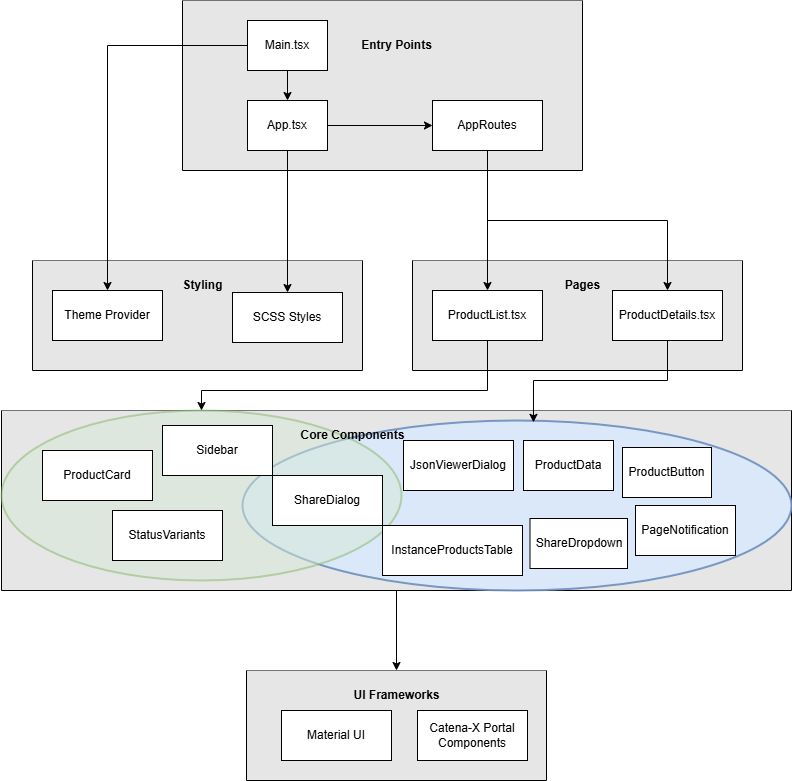

The diagram above was exported from draw.io. Its source (the exported page's mxGraphModel, read from the mxfile embedded in the PNG):
<mxGraphModel dx="1639" dy="844" grid="1" gridSize="10" guides="1" tooltips="1" connect="1" arrows="1" fold="1" page="1" pageScale="1" pageWidth="827" pageHeight="1169" math="0" shadow="0">
  <root>
    <mxCell id="0" />
    <mxCell id="1" parent="0" />
    <mxCell id="n4NP7rII-L9tF0NA0N7m-45" style="edgeStyle=orthogonalEdgeStyle;rounded=0;orthogonalLoop=1;jettySize=auto;html=1;entryX=0.5;entryY=0;entryDx=0;entryDy=0;" edge="1" parent="1" source="BoKADVovPoTw0LYyOaah-3" target="BoKADVovPoTw0LYyOaah-12">
      <mxGeometry relative="1" as="geometry" />
    </mxCell>
    <mxCell id="BoKADVovPoTw0LYyOaah-3" value="" style="swimlane;startSize=0;fillColor=#B3B3B3;gradientColor=none;swimlaneFillColor=#E6E6E6;" parent="1" vertex="1">
      <mxGeometry x="19" y="460" width="790" height="180" as="geometry" />
    </mxCell>
    <mxCell id="n4NP7rII-L9tF0NA0N7m-41" value="" style="ellipse;whiteSpace=wrap;html=1;fillColor=#dae8fc;fillStyle=auto;opacity=90;strokeColor=#6c8ebf;strokeWidth=2;" vertex="1" parent="BoKADVovPoTw0LYyOaah-3">
      <mxGeometry x="241" y="10" width="549" height="170" as="geometry" />
    </mxCell>
    <mxCell id="n4NP7rII-L9tF0NA0N7m-39" value="" style="ellipse;whiteSpace=wrap;html=1;fillColor=#d5e8d4;fillStyle=auto;opacity=50;strokeColor=#82b366;strokeWidth=2;" vertex="1" parent="BoKADVovPoTw0LYyOaah-3">
      <mxGeometry width="400" height="170" as="geometry" />
    </mxCell>
    <mxCell id="BoKADVovPoTw0LYyOaah-6" value="ProductCard" style="html=1;whiteSpace=wrap;" parent="BoKADVovPoTw0LYyOaah-3" vertex="1">
      <mxGeometry x="41" y="40" width="110" height="50" as="geometry" />
    </mxCell>
    <mxCell id="BoKADVovPoTw0LYyOaah-7" value="Sidebar" style="html=1;whiteSpace=wrap;" parent="BoKADVovPoTw0LYyOaah-3" vertex="1">
      <mxGeometry x="161" y="15" width="110" height="50" as="geometry" />
    </mxCell>
    <mxCell id="BoKADVovPoTw0LYyOaah-8" value="ShareDialog" style="html=1;whiteSpace=wrap;" parent="BoKADVovPoTw0LYyOaah-3" vertex="1">
      <mxGeometry x="271" y="65" width="110" height="50" as="geometry" />
    </mxCell>
    <mxCell id="BoKADVovPoTw0LYyOaah-9" value="JsonViewerDialog" style="html=1;whiteSpace=wrap;" parent="BoKADVovPoTw0LYyOaah-3" vertex="1">
      <mxGeometry x="402" y="30" width="110" height="50" as="geometry" />
    </mxCell>
    <mxCell id="BoKADVovPoTw0LYyOaah-11" value="&lt;b&gt;Core Components&lt;/b&gt;" style="text;html=1;align=center;verticalAlign=middle;resizable=0;points=[];autosize=1;strokeColor=none;fillColor=none;" parent="BoKADVovPoTw0LYyOaah-3" vertex="1">
      <mxGeometry x="286" y="10" width="130" height="30" as="geometry" />
    </mxCell>
    <mxCell id="n4NP7rII-L9tF0NA0N7m-4" value="ProductData" style="html=1;whiteSpace=wrap;" vertex="1" parent="BoKADVovPoTw0LYyOaah-3">
      <mxGeometry x="522" y="30" width="90" height="50" as="geometry" />
    </mxCell>
    <mxCell id="n4NP7rII-L9tF0NA0N7m-5" value="ProductButton" style="html=1;whiteSpace=wrap;" vertex="1" parent="BoKADVovPoTw0LYyOaah-3">
      <mxGeometry x="621" y="37" width="89" height="50" as="geometry" />
    </mxCell>
    <mxCell id="n4NP7rII-L9tF0NA0N7m-8" value="ShareDropdown" style="html=1;whiteSpace=wrap;" vertex="1" parent="BoKADVovPoTw0LYyOaah-3">
      <mxGeometry x="528.5" y="108" width="97.5" height="50" as="geometry" />
    </mxCell>
    <mxCell id="n4NP7rII-L9tF0NA0N7m-9" value="PageNotification" style="html=1;whiteSpace=wrap;" vertex="1" parent="BoKADVovPoTw0LYyOaah-3">
      <mxGeometry x="634" y="95" width="100" height="50" as="geometry" />
    </mxCell>
    <mxCell id="n4NP7rII-L9tF0NA0N7m-10" value="StatusVariants" style="html=1;whiteSpace=wrap;" vertex="1" parent="BoKADVovPoTw0LYyOaah-3">
      <mxGeometry x="111" y="100" width="110" height="50" as="geometry" />
    </mxCell>
    <mxCell id="n4NP7rII-L9tF0NA0N7m-6" value="InstanceProductsTable" style="html=1;whiteSpace=wrap;" vertex="1" parent="BoKADVovPoTw0LYyOaah-3">
      <mxGeometry x="381" y="115" width="140" height="50" as="geometry" />
    </mxCell>
    <mxCell id="BoKADVovPoTw0LYyOaah-12" value="" style="swimlane;startSize=0;swimlaneFillColor=#E6E6E6;" parent="1" vertex="1">
      <mxGeometry x="264" y="720" width="300" height="110" as="geometry" />
    </mxCell>
    <mxCell id="BoKADVovPoTw0LYyOaah-13" value="Material UI" style="html=1;whiteSpace=wrap;" parent="BoKADVovPoTw0LYyOaah-12" vertex="1">
      <mxGeometry x="35" y="40" width="110" height="50" as="geometry" />
    </mxCell>
    <mxCell id="BoKADVovPoTw0LYyOaah-14" value="Catena-X Portal Components" style="html=1;whiteSpace=wrap;" parent="BoKADVovPoTw0LYyOaah-12" vertex="1">
      <mxGeometry x="171" y="40" width="110" height="50" as="geometry" />
    </mxCell>
    <mxCell id="BoKADVovPoTw0LYyOaah-17" value="&lt;b&gt;UI Frameworks&lt;/b&gt;" style="text;html=1;align=center;verticalAlign=middle;resizable=0;points=[];autosize=1;strokeColor=none;fillColor=none;" parent="BoKADVovPoTw0LYyOaah-12" vertex="1">
      <mxGeometry x="95" y="10" width="110" height="30" as="geometry" />
    </mxCell>
    <mxCell id="n4NP7rII-L9tF0NA0N7m-13" value="" style="swimlane;startSize=0;swimlaneFillColor=#E6E6E6;" vertex="1" parent="1">
      <mxGeometry x="430" y="310" width="330" height="110" as="geometry" />
    </mxCell>
    <mxCell id="n4NP7rII-L9tF0NA0N7m-14" value="ProductList.tsx" style="html=1;whiteSpace=wrap;" vertex="1" parent="n4NP7rII-L9tF0NA0N7m-13">
      <mxGeometry x="20" y="30" width="110" height="50" as="geometry" />
    </mxCell>
    <mxCell id="n4NP7rII-L9tF0NA0N7m-15" value="ProductDetails.tsx" style="html=1;whiteSpace=wrap;" vertex="1" parent="n4NP7rII-L9tF0NA0N7m-13">
      <mxGeometry x="200" y="30" width="110" height="50" as="geometry" />
    </mxCell>
    <mxCell id="n4NP7rII-L9tF0NA0N7m-16" value="&lt;b&gt;Pages&lt;/b&gt;" style="text;html=1;align=center;verticalAlign=middle;resizable=0;points=[];autosize=1;strokeColor=none;fillColor=none;" vertex="1" parent="n4NP7rII-L9tF0NA0N7m-13">
      <mxGeometry x="140" y="10" width="60" height="30" as="geometry" />
    </mxCell>
    <mxCell id="n4NP7rII-L9tF0NA0N7m-18" value="" style="swimlane;startSize=0;swimlaneFillColor=#E6E6E6;" vertex="1" parent="1">
      <mxGeometry x="200" y="50" width="400" height="170" as="geometry" />
    </mxCell>
    <mxCell id="n4NP7rII-L9tF0NA0N7m-35" style="edgeStyle=orthogonalEdgeStyle;rounded=0;orthogonalLoop=1;jettySize=auto;html=1;entryX=0;entryY=0.5;entryDx=0;entryDy=0;" edge="1" parent="n4NP7rII-L9tF0NA0N7m-18" source="n4NP7rII-L9tF0NA0N7m-19" target="n4NP7rII-L9tF0NA0N7m-20">
      <mxGeometry relative="1" as="geometry" />
    </mxCell>
    <mxCell id="n4NP7rII-L9tF0NA0N7m-19" value="App.tsx" style="html=1;whiteSpace=wrap;" vertex="1" parent="n4NP7rII-L9tF0NA0N7m-18">
      <mxGeometry x="65" y="100" width="80" height="50" as="geometry" />
    </mxCell>
    <mxCell id="n4NP7rII-L9tF0NA0N7m-20" value="AppRoutes" style="html=1;whiteSpace=wrap;" vertex="1" parent="n4NP7rII-L9tF0NA0N7m-18">
      <mxGeometry x="250" y="100" width="110" height="50" as="geometry" />
    </mxCell>
    <mxCell id="n4NP7rII-L9tF0NA0N7m-21" value="&lt;b&gt;Entry Points&lt;/b&gt;" style="text;html=1;align=center;verticalAlign=middle;resizable=0;points=[];autosize=1;strokeColor=none;fillColor=none;" vertex="1" parent="n4NP7rII-L9tF0NA0N7m-18">
      <mxGeometry x="169" y="30" width="90" height="30" as="geometry" />
    </mxCell>
    <mxCell id="n4NP7rII-L9tF0NA0N7m-32" value="" style="edgeStyle=orthogonalEdgeStyle;rounded=0;orthogonalLoop=1;jettySize=auto;html=1;" edge="1" parent="n4NP7rII-L9tF0NA0N7m-18" source="n4NP7rII-L9tF0NA0N7m-30" target="n4NP7rII-L9tF0NA0N7m-19">
      <mxGeometry relative="1" as="geometry" />
    </mxCell>
    <mxCell id="n4NP7rII-L9tF0NA0N7m-30" value="Main.tsx" style="html=1;whiteSpace=wrap;" vertex="1" parent="n4NP7rII-L9tF0NA0N7m-18">
      <mxGeometry x="65" y="20" width="80" height="50" as="geometry" />
    </mxCell>
    <mxCell id="n4NP7rII-L9tF0NA0N7m-26" value="" style="swimlane;startSize=0;swimlaneFillColor=#E6E6E6;" vertex="1" parent="1">
      <mxGeometry x="50" y="310" width="330" height="110" as="geometry" />
    </mxCell>
    <mxCell id="n4NP7rII-L9tF0NA0N7m-27" value="SCSS Styles" style="html=1;whiteSpace=wrap;" vertex="1" parent="n4NP7rII-L9tF0NA0N7m-26">
      <mxGeometry x="200" y="32" width="110" height="50" as="geometry" />
    </mxCell>
    <mxCell id="n4NP7rII-L9tF0NA0N7m-28" value="Theme Provider" style="html=1;whiteSpace=wrap;" vertex="1" parent="n4NP7rII-L9tF0NA0N7m-26">
      <mxGeometry x="20" y="30" width="110" height="50" as="geometry" />
    </mxCell>
    <mxCell id="n4NP7rII-L9tF0NA0N7m-29" value="&lt;b&gt;Styling&lt;/b&gt;" style="text;html=1;align=center;verticalAlign=middle;resizable=0;points=[];autosize=1;strokeColor=none;fillColor=none;" vertex="1" parent="n4NP7rII-L9tF0NA0N7m-26">
      <mxGeometry x="140" y="10" width="60" height="30" as="geometry" />
    </mxCell>
    <mxCell id="n4NP7rII-L9tF0NA0N7m-33" style="edgeStyle=orthogonalEdgeStyle;rounded=0;orthogonalLoop=1;jettySize=auto;html=1;entryX=0.5;entryY=0;entryDx=0;entryDy=0;" edge="1" parent="1" source="n4NP7rII-L9tF0NA0N7m-30" target="n4NP7rII-L9tF0NA0N7m-28">
      <mxGeometry relative="1" as="geometry" />
    </mxCell>
    <mxCell id="n4NP7rII-L9tF0NA0N7m-34" style="edgeStyle=orthogonalEdgeStyle;rounded=0;orthogonalLoop=1;jettySize=auto;html=1;entryX=0.5;entryY=0;entryDx=0;entryDy=0;" edge="1" parent="1" source="n4NP7rII-L9tF0NA0N7m-19" target="n4NP7rII-L9tF0NA0N7m-27">
      <mxGeometry relative="1" as="geometry" />
    </mxCell>
    <mxCell id="n4NP7rII-L9tF0NA0N7m-36" style="edgeStyle=orthogonalEdgeStyle;rounded=0;orthogonalLoop=1;jettySize=auto;html=1;" edge="1" parent="1" source="n4NP7rII-L9tF0NA0N7m-20" target="n4NP7rII-L9tF0NA0N7m-14">
      <mxGeometry relative="1" as="geometry" />
    </mxCell>
    <mxCell id="n4NP7rII-L9tF0NA0N7m-37" style="edgeStyle=orthogonalEdgeStyle;rounded=0;orthogonalLoop=1;jettySize=auto;html=1;entryX=0.5;entryY=0;entryDx=0;entryDy=0;exitX=0.5;exitY=1;exitDx=0;exitDy=0;" edge="1" parent="1" source="n4NP7rII-L9tF0NA0N7m-20" target="n4NP7rII-L9tF0NA0N7m-15">
      <mxGeometry relative="1" as="geometry" />
    </mxCell>
    <mxCell id="n4NP7rII-L9tF0NA0N7m-43" style="edgeStyle=orthogonalEdgeStyle;rounded=0;orthogonalLoop=1;jettySize=auto;html=1;entryX=0.5;entryY=0;entryDx=0;entryDy=0;exitX=0.5;exitY=1;exitDx=0;exitDy=0;" edge="1" parent="1" source="n4NP7rII-L9tF0NA0N7m-14" target="n4NP7rII-L9tF0NA0N7m-39">
      <mxGeometry relative="1" as="geometry">
        <Array as="points">
          <mxPoint x="505" y="440" />
          <mxPoint x="219" y="440" />
        </Array>
      </mxGeometry>
    </mxCell>
    <mxCell id="n4NP7rII-L9tF0NA0N7m-44" style="edgeStyle=orthogonalEdgeStyle;rounded=0;orthogonalLoop=1;jettySize=auto;html=1;entryX=0.53;entryY=0.011;entryDx=0;entryDy=0;entryPerimeter=0;" edge="1" parent="1" source="n4NP7rII-L9tF0NA0N7m-15" target="n4NP7rII-L9tF0NA0N7m-41">
      <mxGeometry relative="1" as="geometry" />
    </mxCell>
  </root>
</mxGraphModel>